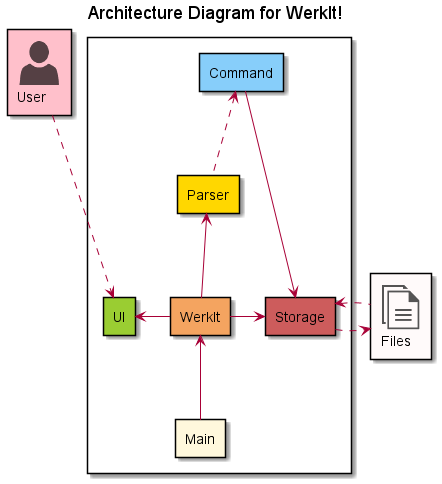

The diagram above was rendered by PlantUML. Its source (embedded in the PNG):
@startuml
!include <office/Concepts/documents>
!include <office/Users/user>

rectangle "<$user>\nUser" as User #Pink
rectangle "<$documents>\nFiles" as Files #Snow

title Architecture Diagram for WerkIt!
rectangle {
rectangle UI #YellowGreen
rectangle Command #LightSkyBlue
rectangle Parser #Gold
rectangle WerkIt #Sandybrown
rectangle Main #Cornsilk
rectangle Storage #IndianRed
}

UI<.-up-User
Main-up->WerkIt
WerkIt-up->Parser
Parser-up.>Command
Command-right->Storage
WerkIt-right->Storage
WerkIt-left->UI
Storage-right.>Files
Files-left.>Storage

@enduml